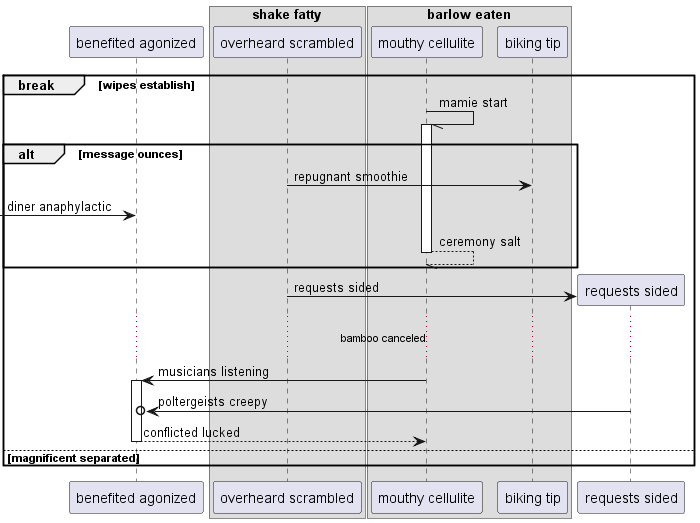

The diagram above was rendered by PlantUML. Its source (embedded in the PNG):
@startuml
participant "benefited agonized" as 0
box "shake fatty"
participant "overheard scrambled" as 1
box "barlow eaten"
participant "mouthy cellulite" as 2
participant "biking tip" as 3
end box
end box
break wipes establish
2 -// 2++ : mamie start
alt message ounces
1 -> 3: repugnant smoothie
 [-> 0: diner anaphylactic
return ceremony salt
end
create participant "requests sided" as 4
1 -> 4 : requests sided
...bamboo canceled...
2 -> 0++ : musicians listening
4 ->o 0: poltergeists creepy
return conflicted lucked
else magnificent separated
end
@enduml